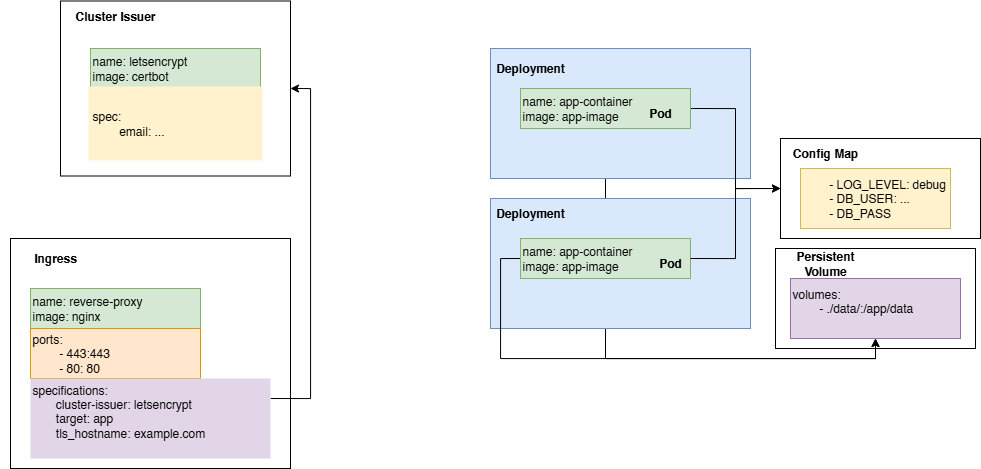

The diagram above was exported from draw.io. Its source (the exported page's mxGraphModel, read from the mxfile embedded in the PNG):
<mxGraphModel dx="1935" dy="1963" grid="1" gridSize="10" guides="1" tooltips="1" connect="1" arrows="1" fold="1" page="1" pageScale="1" pageWidth="850" pageHeight="1100" math="0" shadow="0">
  <root>
    <mxCell id="0" />
    <mxCell id="1" parent="0" />
    <mxCell id="Lsa5ALnNl3EVJKKnQEq--64" value="" style="rounded=0;whiteSpace=wrap;html=1;" vertex="1" parent="1">
      <mxGeometry x="545" y="90" width="200" height="100" as="geometry" />
    </mxCell>
    <mxCell id="Lsa5ALnNl3EVJKKnQEq--59" value="" style="rounded=0;whiteSpace=wrap;html=1;" vertex="1" parent="1">
      <mxGeometry x="550" y="-20" width="200" height="100" as="geometry" />
    </mxCell>
    <mxCell id="Lsa5ALnNl3EVJKKnQEq--54" value="" style="rounded=0;whiteSpace=wrap;html=1;" vertex="1" parent="1">
      <mxGeometry x="-170" y="-157.5" width="230" height="175" as="geometry" />
    </mxCell>
    <mxCell id="Lsa5ALnNl3EVJKKnQEq--53" value="&lt;div&gt;name: letsencrypt&lt;/div&gt;&lt;div&gt;image: certbot&lt;/div&gt;" style="rounded=0;whiteSpace=wrap;html=1;align=left;labelPosition=center;verticalLabelPosition=middle;verticalAlign=middle;fillColor=#d5e8d4;strokeColor=#82b366;movable=1;resizable=1;rotatable=1;deletable=1;editable=1;locked=0;connectable=1;container=0;" vertex="1" parent="1">
      <mxGeometry x="-140" y="-110" width="170" height="40" as="geometry" />
    </mxCell>
    <mxCell id="Lsa5ALnNl3EVJKKnQEq--62" style="edgeStyle=orthogonalEdgeStyle;rounded=0;orthogonalLoop=1;jettySize=auto;html=1;exitX=0.5;exitY=1;exitDx=0;exitDy=0;entryX=0.5;entryY=1;entryDx=0;entryDy=0;" edge="1" parent="1" source="Lsa5ALnNl3EVJKKnQEq--34" target="Lsa5ALnNl3EVJKKnQEq--36">
      <mxGeometry relative="1" as="geometry" />
    </mxCell>
    <mxCell id="e7LaT47kKS04qEWqbA9m-1" value="" style="rounded=0;whiteSpace=wrap;html=1;fillColor=#dae8fc;strokeColor=#6c8ebf;movable=1;resizable=1;rotatable=1;deletable=1;editable=1;locked=0;connectable=1;container=0;" parent="1" vertex="1">
      <mxGeometry x="260" y="40" width="260" height="130" as="geometry" />
    </mxCell>
    <mxCell id="Lsa5ALnNl3EVJKKnQEq--63" style="edgeStyle=orthogonalEdgeStyle;rounded=0;orthogonalLoop=1;jettySize=auto;html=1;exitX=0;exitY=0.5;exitDx=0;exitDy=0;entryX=0.5;entryY=1;entryDx=0;entryDy=0;" edge="1" parent="1" source="e7LaT47kKS04qEWqbA9m-2" target="Lsa5ALnNl3EVJKKnQEq--36">
      <mxGeometry relative="1" as="geometry" />
    </mxCell>
    <mxCell id="e7LaT47kKS04qEWqbA9m-2" value="&lt;div&gt;name: app-container&lt;/div&gt;&lt;div&gt;image: app-image&lt;/div&gt;" style="rounded=0;whiteSpace=wrap;html=1;align=left;labelPosition=center;verticalLabelPosition=middle;verticalAlign=middle;fillColor=#d5e8d4;strokeColor=#82b366;movable=1;resizable=1;rotatable=1;deletable=1;editable=1;locked=0;connectable=1;container=0;" parent="1" vertex="1">
      <mxGeometry x="290" y="80" width="170" height="40" as="geometry" />
    </mxCell>
    <mxCell id="e7LaT47kKS04qEWqbA9m-4" value="&lt;div&gt;&lt;span style=&quot;white-space: pre;&quot;&gt;&#09;&lt;/span&gt;- LOG_LEVEL: debug&lt;br&gt;&lt;/div&gt;&lt;div&gt;&amp;nbsp; &amp;nbsp; &amp;nbsp; &amp;nbsp; - DB_USER: ...&lt;/div&gt;&lt;div&gt;&amp;nbsp; &amp;nbsp; &amp;nbsp; &amp;nbsp; - DB_PASS&lt;/div&gt;" style="rounded=0;whiteSpace=wrap;html=1;align=left;labelPosition=center;verticalLabelPosition=middle;verticalAlign=middle;fillColor=#fff2cc;strokeColor=#d6b656;movable=1;resizable=1;rotatable=1;deletable=1;editable=1;locked=0;connectable=1;container=0;" parent="1" vertex="1">
      <mxGeometry x="570" y="10" width="150" height="60" as="geometry" />
    </mxCell>
    <mxCell id="Lsa5ALnNl3EVJKKnQEq--6" style="edgeStyle=orthogonalEdgeStyle;rounded=0;orthogonalLoop=1;jettySize=auto;html=1;exitX=0.5;exitY=1;exitDx=0;exitDy=0;entryX=0.5;entryY=0;entryDx=0;entryDy=0;" edge="1" parent="1" target="Lsa5ALnNl3EVJKKnQEq--4">
      <mxGeometry relative="1" as="geometry">
        <mxPoint x="480" y="360" as="sourcePoint" />
      </mxGeometry>
    </mxCell>
    <mxCell id="Lsa5ALnNl3EVJKKnQEq--33" value="" style="rounded=0;whiteSpace=wrap;html=1;fillColor=#dae8fc;strokeColor=#6c8ebf;movable=1;resizable=1;rotatable=1;deletable=1;editable=1;locked=0;connectable=1;container=0;" vertex="1" parent="1">
      <mxGeometry x="260" y="-110" width="260" height="130" as="geometry" />
    </mxCell>
    <mxCell id="Lsa5ALnNl3EVJKKnQEq--9" value="&lt;div&gt;spec:&lt;/div&gt;&lt;div&gt;&lt;span style=&quot;white-space: pre;&quot;&gt;&#09;&lt;/span&gt;email: ...&lt;br&gt;&lt;/div&gt;" style="rounded=0;whiteSpace=wrap;html=1;align=left;labelPosition=center;verticalLabelPosition=middle;verticalAlign=middle;fillColor=#fff2cc;strokeColor=light-dark(#fff2cc, #ff9090);movable=1;resizable=1;rotatable=1;deletable=1;editable=1;locked=0;connectable=1;container=0;strokeWidth=4;" vertex="1" parent="1">
      <mxGeometry x="-140" y="-70" width="170" height="70" as="geometry" />
    </mxCell>
    <mxCell id="Lsa5ALnNl3EVJKKnQEq--61" style="edgeStyle=orthogonalEdgeStyle;rounded=0;orthogonalLoop=1;jettySize=auto;html=1;exitX=1;exitY=0.5;exitDx=0;exitDy=0;entryX=0;entryY=0.5;entryDx=0;entryDy=0;" edge="1" parent="1" source="Lsa5ALnNl3EVJKKnQEq--34" target="Lsa5ALnNl3EVJKKnQEq--59">
      <mxGeometry relative="1" as="geometry" />
    </mxCell>
    <mxCell id="Lsa5ALnNl3EVJKKnQEq--34" value="&lt;div&gt;name: app-container&lt;/div&gt;&lt;div&gt;image: app-image&lt;/div&gt;" style="rounded=0;whiteSpace=wrap;html=1;align=left;labelPosition=center;verticalLabelPosition=middle;verticalAlign=middle;fillColor=#d5e8d4;strokeColor=#82b366;movable=1;resizable=1;rotatable=1;deletable=1;editable=1;locked=0;connectable=1;container=0;" vertex="1" parent="1">
      <mxGeometry x="290" y="-70" width="170" height="40" as="geometry" />
    </mxCell>
    <mxCell id="Lsa5ALnNl3EVJKKnQEq--36" value="volumes:&lt;div&gt;&lt;span style=&quot;white-space: pre;&quot;&gt;&#09;&lt;/span&gt;- ./data/:/app/data&lt;/div&gt;&lt;div&gt;&lt;br&gt;&lt;/div&gt;" style="rounded=0;whiteSpace=wrap;html=1;align=left;labelPosition=center;verticalLabelPosition=middle;verticalAlign=middle;fillColor=#e1d5e7;strokeColor=#9673a6;movable=1;resizable=1;rotatable=1;deletable=1;editable=1;locked=0;connectable=1;container=0;" vertex="1" parent="1">
      <mxGeometry x="560" y="120" width="170" height="60" as="geometry" />
    </mxCell>
    <mxCell id="Lsa5ALnNl3EVJKKnQEq--56" value="" style="rounded=0;whiteSpace=wrap;html=1;" vertex="1" parent="1">
      <mxGeometry x="-220" y="80" width="280" height="230" as="geometry" />
    </mxCell>
    <mxCell id="Lsa5ALnNl3EVJKKnQEq--40" value="&lt;div&gt;name: reverse-proxy&lt;/div&gt;&lt;div&gt;image: nginx&lt;/div&gt;" style="rounded=0;whiteSpace=wrap;html=1;align=left;labelPosition=center;verticalLabelPosition=middle;verticalAlign=middle;fillColor=#d5e8d4;strokeColor=#82b366;movable=1;resizable=1;rotatable=1;deletable=1;editable=1;locked=0;connectable=1;container=0;" vertex="1" parent="1">
      <mxGeometry x="-200" y="130" width="170" height="40" as="geometry" />
    </mxCell>
    <mxCell id="Lsa5ALnNl3EVJKKnQEq--41" value="ports:&lt;div&gt;&lt;span style=&quot;white-space: pre;&quot;&gt;&#09;&lt;/span&gt;- 443:443&lt;br&gt;&lt;/div&gt;&lt;div&gt;&amp;nbsp; &amp;nbsp; &amp;nbsp; &amp;nbsp; - 80: 80&lt;/div&gt;" style="rounded=0;whiteSpace=wrap;html=1;align=left;labelPosition=center;verticalLabelPosition=middle;verticalAlign=middle;fillColor=#ffe6cc;strokeColor=#d79b00;movable=1;resizable=1;rotatable=1;deletable=1;editable=1;locked=0;connectable=1;container=0;" vertex="1" parent="1">
      <mxGeometry x="-200" y="170" width="170" height="50" as="geometry" />
    </mxCell>
    <mxCell id="Lsa5ALnNl3EVJKKnQEq--58" style="edgeStyle=orthogonalEdgeStyle;rounded=0;orthogonalLoop=1;jettySize=auto;html=1;exitX=1;exitY=0.25;exitDx=0;exitDy=0;entryX=1;entryY=0.5;entryDx=0;entryDy=0;" edge="1" parent="1" source="Lsa5ALnNl3EVJKKnQEq--43" target="Lsa5ALnNl3EVJKKnQEq--54">
      <mxGeometry relative="1" as="geometry" />
    </mxCell>
    <mxCell id="Lsa5ALnNl3EVJKKnQEq--43" value="&lt;div&gt;&lt;span style=&quot;background-color: transparent; color: light-dark(rgb(0, 0, 0), rgb(255, 255, 255));&quot;&gt;specifications:&lt;/span&gt;&lt;/div&gt;&lt;div&gt;&lt;div&gt;&amp;nbsp; &amp;nbsp; &amp;nbsp; &amp;nbsp;cluster-issuer: letsencrypt&lt;/div&gt;&lt;/div&gt;&lt;div&gt;&amp;nbsp; &amp;nbsp; &amp;nbsp; &amp;nbsp;target: app&lt;/div&gt;&lt;div&gt;&amp;nbsp; &amp;nbsp; &amp;nbsp; &amp;nbsp;tls_hostname: example.com&amp;nbsp;&amp;nbsp;&lt;/div&gt;&lt;div&gt;&lt;br&gt;&lt;/div&gt;" style="rounded=0;whiteSpace=wrap;html=1;align=left;labelPosition=center;verticalLabelPosition=middle;verticalAlign=middle;fillColor=#e1d5e7;strokeColor=none;movable=1;resizable=1;rotatable=1;deletable=1;editable=1;locked=0;connectable=1;container=0;strokeWidth=3;" vertex="1" parent="1">
      <mxGeometry x="-200" y="220" width="240" height="80" as="geometry" />
    </mxCell>
    <mxCell id="Lsa5ALnNl3EVJKKnQEq--60" style="edgeStyle=orthogonalEdgeStyle;rounded=0;orthogonalLoop=1;jettySize=auto;html=1;exitX=1;exitY=0.5;exitDx=0;exitDy=0;entryX=0;entryY=0.5;entryDx=0;entryDy=0;" edge="1" parent="1" source="e7LaT47kKS04qEWqbA9m-2" target="Lsa5ALnNl3EVJKKnQEq--59">
      <mxGeometry relative="1" as="geometry" />
    </mxCell>
    <mxCell id="Lsa5ALnNl3EVJKKnQEq--65" value="Deployment" style="text;html=1;align=center;verticalAlign=middle;whiteSpace=wrap;rounded=0;fontStyle=1" vertex="1" parent="1">
      <mxGeometry x="270" y="40" width="60" height="30" as="geometry" />
    </mxCell>
    <mxCell id="Lsa5ALnNl3EVJKKnQEq--66" value="Pod" style="text;html=1;align=center;verticalAlign=middle;whiteSpace=wrap;rounded=0;fontStyle=1" vertex="1" parent="1">
      <mxGeometry x="410" y="90" width="60" height="30" as="geometry" />
    </mxCell>
    <mxCell id="Lsa5ALnNl3EVJKKnQEq--67" value="Pod" style="text;html=1;align=center;verticalAlign=middle;whiteSpace=wrap;rounded=0;fontStyle=1" vertex="1" parent="1">
      <mxGeometry x="400" y="-60" width="60" height="30" as="geometry" />
    </mxCell>
    <mxCell id="Lsa5ALnNl3EVJKKnQEq--68" value="Cluster Issuer" style="text;html=1;align=center;verticalAlign=middle;whiteSpace=wrap;rounded=0;fontStyle=1" vertex="1" parent="1">
      <mxGeometry x="-170" y="-157.5" width="110" height="30" as="geometry" />
    </mxCell>
    <mxCell id="Lsa5ALnNl3EVJKKnQEq--69" value="Ingress" style="text;html=1;align=center;verticalAlign=middle;whiteSpace=wrap;rounded=0;fontStyle=1" vertex="1" parent="1">
      <mxGeometry x="-230" y="85" width="110" height="30" as="geometry" />
    </mxCell>
    <mxCell id="Lsa5ALnNl3EVJKKnQEq--70" value="Deployment" style="text;html=1;align=center;verticalAlign=middle;whiteSpace=wrap;rounded=0;fontStyle=1" vertex="1" parent="1">
      <mxGeometry x="270" y="-105" width="60" height="30" as="geometry" />
    </mxCell>
    <mxCell id="Lsa5ALnNl3EVJKKnQEq--71" value="Config Map" style="text;html=1;align=center;verticalAlign=middle;whiteSpace=wrap;rounded=0;fontStyle=1" vertex="1" parent="1">
      <mxGeometry x="560" y="-20" width="70" height="30" as="geometry" />
    </mxCell>
    <mxCell id="Lsa5ALnNl3EVJKKnQEq--72" value="Persistent Volume" style="text;html=1;align=center;verticalAlign=middle;whiteSpace=wrap;rounded=0;fontStyle=1" vertex="1" parent="1">
      <mxGeometry x="550" y="90" width="90" height="30" as="geometry" />
    </mxCell>
  </root>
</mxGraphModel>